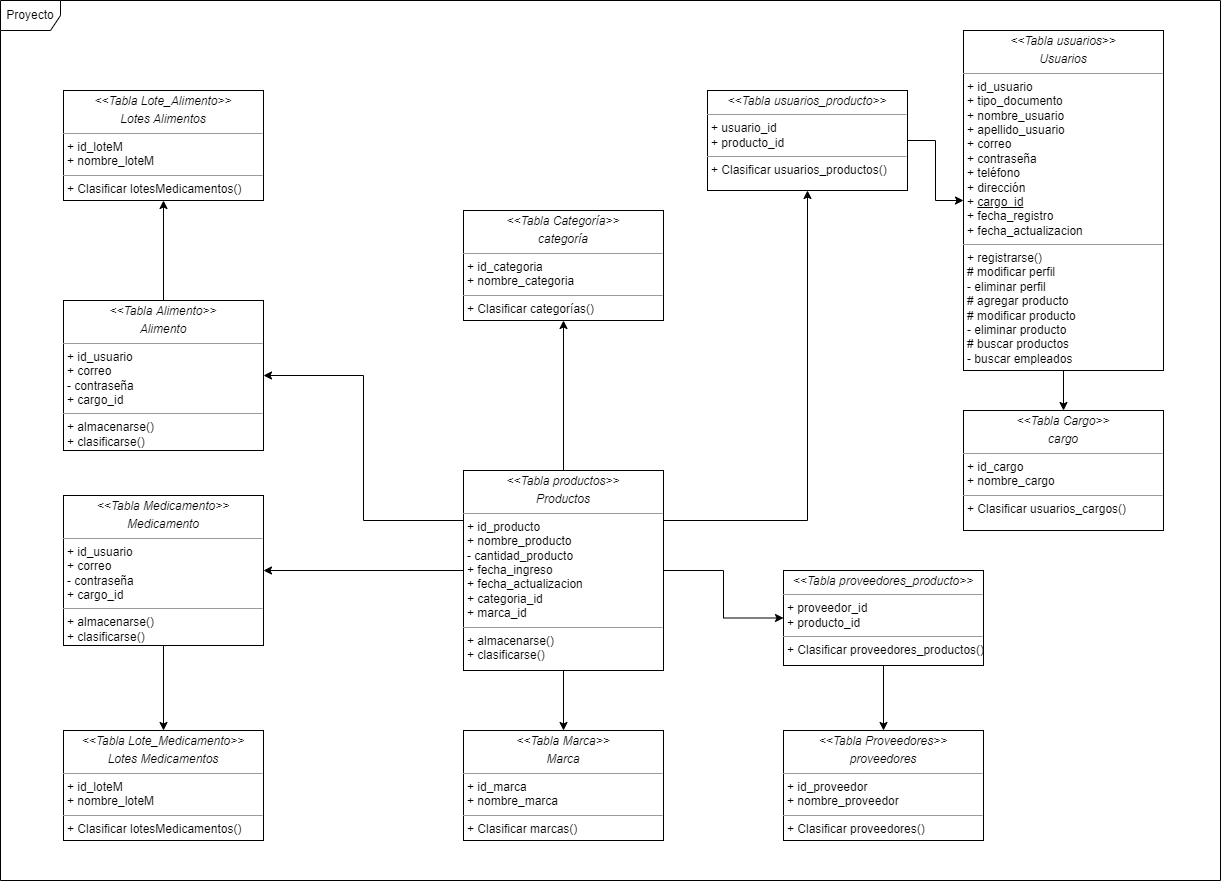

The diagram above was exported from draw.io. Its source (the exported page's mxGraphModel, read from the mxfile embedded in the PNG):
<mxGraphModel dx="2205" dy="1961" grid="1" gridSize="10" guides="1" tooltips="1" connect="1" arrows="1" fold="1" page="1" pageScale="1" pageWidth="827" pageHeight="1169" math="0" shadow="0">
  <root>
    <mxCell id="0" />
    <mxCell id="1" parent="0" />
    <mxCell id="cz_8SQj_i6xYwKN2fN7J-1" style="edgeStyle=orthogonalEdgeStyle;rounded=0;orthogonalLoop=1;jettySize=auto;html=1;entryX=0.5;entryY=1;entryDx=0;entryDy=0;" parent="1" source="xotEILK0sl-qoKc9JmO2-2" target="frGcF5RUyPAbRCpic3ID-2" edge="1">
      <mxGeometry relative="1" as="geometry" />
    </mxCell>
    <mxCell id="cz_8SQj_i6xYwKN2fN7J-2" style="edgeStyle=orthogonalEdgeStyle;rounded=0;orthogonalLoop=1;jettySize=auto;html=1;entryX=0.5;entryY=0;entryDx=0;entryDy=0;" parent="1" source="xotEILK0sl-qoKc9JmO2-2" target="frGcF5RUyPAbRCpic3ID-4" edge="1">
      <mxGeometry relative="1" as="geometry" />
    </mxCell>
    <mxCell id="cz_8SQj_i6xYwKN2fN7J-3" style="edgeStyle=orthogonalEdgeStyle;rounded=0;orthogonalLoop=1;jettySize=auto;html=1;entryX=0;entryY=0.5;entryDx=0;entryDy=0;" parent="1" source="xotEILK0sl-qoKc9JmO2-2" target="frGcF5RUyPAbRCpic3ID-1" edge="1">
      <mxGeometry relative="1" as="geometry" />
    </mxCell>
    <mxCell id="cz_8SQj_i6xYwKN2fN7J-5" style="edgeStyle=orthogonalEdgeStyle;rounded=0;orthogonalLoop=1;jettySize=auto;html=1;exitX=1;exitY=0.25;exitDx=0;exitDy=0;entryX=0.5;entryY=1;entryDx=0;entryDy=0;" parent="1" source="xotEILK0sl-qoKc9JmO2-2" target="z6yO0nCPpbK2yeyvns0o-2" edge="1">
      <mxGeometry relative="1" as="geometry">
        <Array as="points">
          <mxPoint x="414" y="120" />
        </Array>
      </mxGeometry>
    </mxCell>
    <mxCell id="cz_8SQj_i6xYwKN2fN7J-9" style="edgeStyle=orthogonalEdgeStyle;rounded=0;orthogonalLoop=1;jettySize=auto;html=1;" parent="1" source="xotEILK0sl-qoKc9JmO2-2" target="xotEILK0sl-qoKc9JmO2-3" edge="1">
      <mxGeometry relative="1" as="geometry" />
    </mxCell>
    <mxCell id="cz_8SQj_i6xYwKN2fN7J-11" style="edgeStyle=orthogonalEdgeStyle;rounded=0;orthogonalLoop=1;jettySize=auto;html=1;exitX=0;exitY=0.25;exitDx=0;exitDy=0;entryX=1;entryY=0.5;entryDx=0;entryDy=0;" parent="1" source="xotEILK0sl-qoKc9JmO2-2" target="frGcF5RUyPAbRCpic3ID-7" edge="1">
      <mxGeometry relative="1" as="geometry" />
    </mxCell>
    <mxCell id="xotEILK0sl-qoKc9JmO2-2" value="&lt;p style=&quot;margin: 0px ; margin-top: 4px ; text-align: center&quot;&gt;&lt;i&gt;&amp;lt;&amp;lt;Tabla productos&amp;gt;&amp;gt;&lt;/i&gt;&lt;i&gt;&lt;br&gt;&lt;/i&gt;&lt;/p&gt;&lt;p style=&quot;margin: 0px ; margin-top: 4px ; text-align: center&quot;&gt;&lt;i&gt;Productos&lt;/i&gt;&lt;/p&gt;&lt;hr size=&quot;1&quot;&gt;&lt;p style=&quot;margin: 0px ; margin-left: 4px&quot;&gt;+ id_producto&lt;/p&gt;&lt;p style=&quot;margin: 0px ; margin-left: 4px&quot;&gt;+ nombre_producto&lt;/p&gt;&lt;p style=&quot;margin: 0px ; margin-left: 4px&quot;&gt;- cantidad_producto&lt;/p&gt;&lt;p style=&quot;margin: 0px ; margin-left: 4px&quot;&gt;+ fecha_ingreso&lt;br&gt;&lt;/p&gt;&lt;p style=&quot;margin: 0px ; margin-left: 4px&quot;&gt;+ fecha_actualizacion&lt;/p&gt;&lt;p style=&quot;margin: 0px ; margin-left: 4px&quot;&gt;+ categoria_id&lt;br&gt;&lt;/p&gt;&lt;p style=&quot;margin: 0px ; margin-left: 4px&quot;&gt;+ marca_id&lt;br&gt;&lt;/p&gt;&lt;hr size=&quot;1&quot;&gt;&lt;p style=&quot;margin: 0px ; margin-left: 4px&quot;&gt;+ almacenarse()&lt;br&gt;&lt;/p&gt;&lt;p style=&quot;margin: 0px ; margin-left: 4px&quot;&gt;+ clasificarse()&lt;/p&gt;" style="verticalAlign=top;align=left;overflow=fill;fontSize=12;fontFamily=Helvetica;html=1;" parent="1" vertex="1">
      <mxGeometry x="70" y="70" width="200" height="200" as="geometry" />
    </mxCell>
    <mxCell id="cz_8SQj_i6xYwKN2fN7J-10" style="edgeStyle=orthogonalEdgeStyle;rounded=0;orthogonalLoop=1;jettySize=auto;html=1;entryX=0.5;entryY=0;entryDx=0;entryDy=0;" parent="1" source="xotEILK0sl-qoKc9JmO2-3" target="frGcF5RUyPAbRCpic3ID-5" edge="1">
      <mxGeometry relative="1" as="geometry" />
    </mxCell>
    <mxCell id="xotEILK0sl-qoKc9JmO2-3" value="&lt;p style=&quot;margin: 0px ; margin-top: 4px ; text-align: center&quot;&gt;&lt;i&gt;&amp;lt;&amp;lt;Tabla Medicamento&amp;gt;&amp;gt;&lt;/i&gt;&lt;i&gt;&lt;br&gt;&lt;/i&gt;&lt;/p&gt;&lt;p style=&quot;margin: 0px ; margin-top: 4px ; text-align: center&quot;&gt;&lt;i&gt;Medicamento&lt;/i&gt;&lt;/p&gt;&lt;hr size=&quot;1&quot;&gt;&lt;p style=&quot;margin: 0px ; margin-left: 4px&quot;&gt;+ id_usuario&lt;br&gt;&lt;/p&gt;&lt;p style=&quot;margin: 0px ; margin-left: 4px&quot;&gt;+ correo&lt;/p&gt;&lt;p style=&quot;margin: 0px ; margin-left: 4px&quot;&gt;- contraseña&lt;/p&gt;&lt;p style=&quot;margin: 0px ; margin-left: 4px&quot;&gt;+ cargo_id&lt;/p&gt;&lt;hr size=&quot;1&quot;&gt;&lt;p style=&quot;margin: 0px ; margin-left: 4px&quot;&gt;+ almacenarse()&lt;/p&gt;&lt;p style=&quot;margin: 0px ; margin-left: 4px&quot;&gt;&lt;span style=&quot;background-color: initial;&quot;&gt;+ clasificarse()&lt;/span&gt;&lt;/p&gt;" style="verticalAlign=top;align=left;overflow=fill;fontSize=12;fontFamily=Helvetica;html=1;" parent="1" vertex="1">
      <mxGeometry x="-330" y="95" width="200" height="150" as="geometry" />
    </mxCell>
    <mxCell id="cz_8SQj_i6xYwKN2fN7J-7" style="edgeStyle=orthogonalEdgeStyle;rounded=0;orthogonalLoop=1;jettySize=auto;html=1;entryX=0.5;entryY=0;entryDx=0;entryDy=0;" parent="1" source="xotEILK0sl-qoKc9JmO2-10" target="frGcF5RUyPAbRCpic3ID-3" edge="1">
      <mxGeometry relative="1" as="geometry" />
    </mxCell>
    <mxCell id="xotEILK0sl-qoKc9JmO2-10" value="&lt;p style=&quot;margin: 0px ; margin-top: 4px ; text-align: center&quot;&gt;&lt;i&gt;&amp;lt;&amp;lt;Tabla usuarios&amp;gt;&amp;gt;&lt;/i&gt;&lt;/p&gt;&lt;p style=&quot;margin: 0px ; margin-top: 4px ; text-align: center&quot;&gt;&lt;i&gt;Usuarios&lt;/i&gt;&lt;/p&gt;&lt;hr size=&quot;1&quot;&gt;&lt;p style=&quot;margin: 0px 0px 0px 4px&quot;&gt;+ id_usuario&lt;br&gt;&lt;/p&gt;&lt;p style=&quot;margin: 0px 0px 0px 4px&quot;&gt;+ tipo_documento&lt;/p&gt;&lt;p style=&quot;margin: 0px 0px 0px 4px&quot;&gt;+ nombre_usuario&lt;br&gt;+ apellido_usuario&lt;/p&gt;&lt;p style=&quot;margin: 0px 0px 0px 4px&quot;&gt;+ correo&lt;/p&gt;&lt;p style=&quot;margin: 0px 0px 0px 4px&quot;&gt;+ contraseña&lt;/p&gt;&lt;p style=&quot;margin: 0px 0px 0px 4px&quot;&gt;+ teléfono&lt;/p&gt;&lt;p style=&quot;margin: 0px 0px 0px 4px&quot;&gt;+ dirección&lt;/p&gt;&lt;p style=&quot;margin: 0px 0px 0px 4px&quot;&gt;+ &lt;u&gt;cargo_id&lt;/u&gt;&lt;/p&gt;&lt;p style=&quot;margin: 0px 0px 0px 4px&quot;&gt;+ fecha_registro&lt;br&gt;&lt;/p&gt;&lt;p style=&quot;margin: 0px 0px 0px 4px&quot;&gt;+ fecha_actualizacion&lt;/p&gt;&lt;hr size=&quot;1&quot;&gt;&lt;p style=&quot;margin: 0px 0px 0px 4px&quot;&gt;+ registrarse()&lt;/p&gt;&lt;p style=&quot;margin: 0px 0px 0px 4px&quot;&gt;# modificar perfil&lt;/p&gt;&lt;p style=&quot;margin: 0px 0px 0px 4px&quot;&gt;- eliminar perfil&lt;/p&gt;&lt;p style=&quot;margin: 0px 0px 0px 4px&quot;&gt;# agregar producto&lt;/p&gt;&lt;p style=&quot;margin: 0px 0px 0px 4px&quot;&gt;# modificar producto&lt;/p&gt;&lt;p style=&quot;margin: 0px 0px 0px 4px&quot;&gt;- eliminar producto&lt;/p&gt;&lt;p style=&quot;margin: 0px 0px 0px 4px&quot;&gt;# buscar productos&lt;/p&gt;&lt;p style=&quot;margin: 0px 0px 0px 4px&quot;&gt;- buscar empleados&lt;/p&gt;" style="verticalAlign=top;align=left;overflow=fill;fontSize=12;fontFamily=Helvetica;html=1;" parent="1" vertex="1">
      <mxGeometry x="570" y="-370" width="200" height="340" as="geometry" />
    </mxCell>
    <mxCell id="xotEILK0sl-qoKc9JmO2-26" value="&lt;p style=&quot;margin: 0px ; margin-top: 4px ; text-align: center&quot;&gt;&lt;i&gt;&amp;lt;&amp;lt;Tabla Proveedores&amp;gt;&amp;gt;&lt;/i&gt;&lt;i&gt;&lt;br&gt;&lt;/i&gt;&lt;/p&gt;&lt;p style=&quot;margin: 0px ; margin-top: 4px ; text-align: center&quot;&gt;&lt;i&gt;proveedores&lt;/i&gt;&lt;/p&gt;&lt;hr size=&quot;1&quot;&gt;&lt;p style=&quot;margin: 0px ; margin-left: 4px&quot;&gt;+ id_proveedor&lt;/p&gt;&lt;p style=&quot;margin: 0px ; margin-left: 4px&quot;&gt;+ nombre_proveedor&lt;/p&gt;&lt;hr size=&quot;1&quot;&gt;&lt;p style=&quot;margin: 0px ; margin-left: 4px&quot;&gt;&lt;span&gt;+ Clasificar proveedores()&lt;/span&gt;&lt;/p&gt;" style="verticalAlign=top;align=left;overflow=fill;fontSize=12;fontFamily=Helvetica;html=1;" parent="1" vertex="1">
      <mxGeometry x="390" y="330" width="200" height="110" as="geometry" />
    </mxCell>
    <mxCell id="xotEILK0sl-qoKc9JmO2-30" value="Proyecto" style="shape=umlFrame;whiteSpace=wrap;html=1;" parent="1" vertex="1">
      <mxGeometry x="-393" y="-400" width="1220" height="880" as="geometry" />
    </mxCell>
    <mxCell id="cz_8SQj_i6xYwKN2fN7J-6" style="edgeStyle=orthogonalEdgeStyle;rounded=0;orthogonalLoop=1;jettySize=auto;html=1;entryX=0;entryY=0.5;entryDx=0;entryDy=0;" parent="1" source="z6yO0nCPpbK2yeyvns0o-2" target="xotEILK0sl-qoKc9JmO2-10" edge="1">
      <mxGeometry relative="1" as="geometry" />
    </mxCell>
    <mxCell id="z6yO0nCPpbK2yeyvns0o-2" value="&lt;p style=&quot;margin: 0px ; margin-top: 4px ; text-align: center&quot;&gt;&lt;i&gt;&amp;lt;&amp;lt;Tabla usuarios_producto&amp;gt;&amp;gt;&lt;/i&gt;&lt;/p&gt;&lt;hr size=&quot;1&quot;&gt;&lt;p style=&quot;margin: 0px ; margin-left: 4px&quot;&gt;+ usuario_id&lt;/p&gt;&lt;p style=&quot;margin: 0px ; margin-left: 4px&quot;&gt;+ producto_id&lt;/p&gt;&lt;hr size=&quot;1&quot;&gt;&lt;p style=&quot;margin: 0px ; margin-left: 4px&quot;&gt;&lt;span&gt;+ Clasificar usuarios_productos()&lt;/span&gt;&lt;/p&gt;" style="verticalAlign=top;align=left;overflow=fill;fontSize=12;fontFamily=Helvetica;html=1;" parent="1" vertex="1">
      <mxGeometry x="314" y="-310" width="200" height="100" as="geometry" />
    </mxCell>
    <mxCell id="cz_8SQj_i6xYwKN2fN7J-4" style="edgeStyle=orthogonalEdgeStyle;rounded=0;orthogonalLoop=1;jettySize=auto;html=1;entryX=0.5;entryY=0;entryDx=0;entryDy=0;" parent="1" source="frGcF5RUyPAbRCpic3ID-1" target="xotEILK0sl-qoKc9JmO2-26" edge="1">
      <mxGeometry relative="1" as="geometry" />
    </mxCell>
    <mxCell id="frGcF5RUyPAbRCpic3ID-1" value="&lt;p style=&quot;margin: 0px ; margin-top: 4px ; text-align: center&quot;&gt;&lt;i&gt;&amp;lt;&amp;lt;Tabla proveedores_producto&amp;gt;&amp;gt;&lt;/i&gt;&lt;/p&gt;&lt;hr size=&quot;1&quot;&gt;&lt;p style=&quot;margin: 0px ; margin-left: 4px&quot;&gt;+ proveedor_id&lt;/p&gt;&lt;p style=&quot;margin: 0px ; margin-left: 4px&quot;&gt;+ producto_id&lt;/p&gt;&lt;hr size=&quot;1&quot;&gt;&lt;p style=&quot;margin: 0px ; margin-left: 4px&quot;&gt;&lt;span&gt;+ Clasificar proveedores_productos()&lt;/span&gt;&lt;/p&gt;" style="verticalAlign=top;align=left;overflow=fill;fontSize=12;fontFamily=Helvetica;html=1;" parent="1" vertex="1">
      <mxGeometry x="390" y="170" width="200" height="95" as="geometry" />
    </mxCell>
    <mxCell id="frGcF5RUyPAbRCpic3ID-2" value="&lt;p style=&quot;margin: 0px ; margin-top: 4px ; text-align: center&quot;&gt;&lt;i&gt;&amp;lt;&amp;lt;Tabla Categoría&amp;gt;&amp;gt;&lt;/i&gt;&lt;i&gt;&lt;br&gt;&lt;/i&gt;&lt;/p&gt;&lt;p style=&quot;margin: 0px ; margin-top: 4px ; text-align: center&quot;&gt;&lt;i&gt;categoría&lt;/i&gt;&lt;/p&gt;&lt;hr size=&quot;1&quot;&gt;&lt;p style=&quot;margin: 0px ; margin-left: 4px&quot;&gt;+ id_categoria&lt;/p&gt;&lt;p style=&quot;margin: 0px ; margin-left: 4px&quot;&gt;+ nombre_categoria&lt;/p&gt;&lt;hr size=&quot;1&quot;&gt;&lt;p style=&quot;margin: 0px ; margin-left: 4px&quot;&gt;&lt;span&gt;+ Clasificar categorías()&lt;/span&gt;&lt;/p&gt;" style="verticalAlign=top;align=left;overflow=fill;fontSize=12;fontFamily=Helvetica;html=1;" parent="1" vertex="1">
      <mxGeometry x="70" y="-190" width="200" height="110" as="geometry" />
    </mxCell>
    <mxCell id="frGcF5RUyPAbRCpic3ID-3" value="&lt;p style=&quot;margin: 0px ; margin-top: 4px ; text-align: center&quot;&gt;&lt;i&gt;&amp;lt;&amp;lt;Tabla Cargo&amp;gt;&amp;gt;&lt;/i&gt;&lt;i&gt;&lt;br&gt;&lt;/i&gt;&lt;/p&gt;&lt;p style=&quot;margin: 0px ; margin-top: 4px ; text-align: center&quot;&gt;&lt;i&gt;cargo&lt;/i&gt;&lt;/p&gt;&lt;hr size=&quot;1&quot;&gt;&lt;p style=&quot;margin: 0px ; margin-left: 4px&quot;&gt;+ id_cargo&lt;/p&gt;&lt;p style=&quot;margin: 0px ; margin-left: 4px&quot;&gt;+ nombre_cargo&lt;/p&gt;&lt;hr size=&quot;1&quot;&gt;&lt;p style=&quot;margin: 0px ; margin-left: 4px&quot;&gt;&lt;span&gt;+ Clasificar usuarios_cargos()&lt;/span&gt;&lt;/p&gt;" style="verticalAlign=top;align=left;overflow=fill;fontSize=12;fontFamily=Helvetica;html=1;" parent="1" vertex="1">
      <mxGeometry x="570" y="10" width="200" height="120" as="geometry" />
    </mxCell>
    <mxCell id="frGcF5RUyPAbRCpic3ID-4" value="&lt;p style=&quot;margin: 0px ; margin-top: 4px ; text-align: center&quot;&gt;&lt;i&gt;&amp;lt;&amp;lt;Tabla Marca&amp;gt;&amp;gt;&lt;/i&gt;&lt;i&gt;&lt;br&gt;&lt;/i&gt;&lt;/p&gt;&lt;p style=&quot;margin: 0px ; margin-top: 4px ; text-align: center&quot;&gt;&lt;i&gt;Marca&lt;/i&gt;&lt;/p&gt;&lt;hr size=&quot;1&quot;&gt;&lt;p style=&quot;margin: 0px ; margin-left: 4px&quot;&gt;+ id_marca&lt;/p&gt;&lt;p style=&quot;margin: 0px ; margin-left: 4px&quot;&gt;+ nombre_marca&lt;/p&gt;&lt;hr size=&quot;1&quot;&gt;&lt;p style=&quot;margin: 0px ; margin-left: 4px&quot;&gt;&lt;span&gt;+ Clasificar marcas()&lt;/span&gt;&lt;/p&gt;" style="verticalAlign=top;align=left;overflow=fill;fontSize=12;fontFamily=Helvetica;html=1;" parent="1" vertex="1">
      <mxGeometry x="70" y="330" width="200" height="110" as="geometry" />
    </mxCell>
    <mxCell id="frGcF5RUyPAbRCpic3ID-5" value="&lt;p style=&quot;margin: 0px ; margin-top: 4px ; text-align: center&quot;&gt;&lt;i&gt;&amp;lt;&amp;lt;Tabla Lote_Medicamento&amp;gt;&amp;gt;&lt;/i&gt;&lt;i&gt;&lt;br&gt;&lt;/i&gt;&lt;/p&gt;&lt;p style=&quot;margin: 0px ; margin-top: 4px ; text-align: center&quot;&gt;&lt;i&gt;Lotes Medicamentos&lt;/i&gt;&lt;/p&gt;&lt;hr size=&quot;1&quot;&gt;&lt;p style=&quot;margin: 0px ; margin-left: 4px&quot;&gt;+ id_loteM&lt;/p&gt;&lt;p style=&quot;margin: 0px ; margin-left: 4px&quot;&gt;+ nombre_loteM&lt;/p&gt;&lt;hr size=&quot;1&quot;&gt;&lt;p style=&quot;margin: 0px ; margin-left: 4px&quot;&gt;&lt;span&gt;+ Clasificar lotesMedicamentos()&lt;/span&gt;&lt;/p&gt;" style="verticalAlign=top;align=left;overflow=fill;fontSize=12;fontFamily=Helvetica;html=1;" parent="1" vertex="1">
      <mxGeometry x="-330" y="330" width="200" height="110" as="geometry" />
    </mxCell>
    <mxCell id="frGcF5RUyPAbRCpic3ID-6" value="&lt;p style=&quot;margin: 0px ; margin-top: 4px ; text-align: center&quot;&gt;&lt;i&gt;&amp;lt;&amp;lt;Tabla Lote_Alimento&amp;gt;&amp;gt;&lt;/i&gt;&lt;i&gt;&lt;br&gt;&lt;/i&gt;&lt;/p&gt;&lt;p style=&quot;margin: 0px ; margin-top: 4px ; text-align: center&quot;&gt;&lt;i&gt;Lotes Alimentos&lt;/i&gt;&lt;/p&gt;&lt;hr size=&quot;1&quot;&gt;&lt;p style=&quot;margin: 0px ; margin-left: 4px&quot;&gt;+ id_loteM&lt;/p&gt;&lt;p style=&quot;margin: 0px ; margin-left: 4px&quot;&gt;+ nombre_loteM&lt;/p&gt;&lt;hr size=&quot;1&quot;&gt;&lt;p style=&quot;margin: 0px ; margin-left: 4px&quot;&gt;&lt;span&gt;+ Clasificar lotesMedicamentos()&lt;/span&gt;&lt;/p&gt;" style="verticalAlign=top;align=left;overflow=fill;fontSize=12;fontFamily=Helvetica;html=1;" parent="1" vertex="1">
      <mxGeometry x="-330" y="-310" width="200" height="110" as="geometry" />
    </mxCell>
    <mxCell id="cz_8SQj_i6xYwKN2fN7J-12" style="edgeStyle=orthogonalEdgeStyle;rounded=0;orthogonalLoop=1;jettySize=auto;html=1;entryX=0.5;entryY=1;entryDx=0;entryDy=0;" parent="1" source="frGcF5RUyPAbRCpic3ID-7" target="frGcF5RUyPAbRCpic3ID-6" edge="1">
      <mxGeometry relative="1" as="geometry" />
    </mxCell>
    <mxCell id="frGcF5RUyPAbRCpic3ID-7" value="&lt;p style=&quot;margin: 0px ; margin-top: 4px ; text-align: center&quot;&gt;&lt;i&gt;&amp;lt;&amp;lt;Tabla Alimento&amp;gt;&amp;gt;&lt;/i&gt;&lt;i&gt;&lt;br&gt;&lt;/i&gt;&lt;/p&gt;&lt;p style=&quot;margin: 0px ; margin-top: 4px ; text-align: center&quot;&gt;&lt;i&gt;Alimento&lt;/i&gt;&lt;/p&gt;&lt;hr size=&quot;1&quot;&gt;&lt;p style=&quot;margin: 0px ; margin-left: 4px&quot;&gt;+ id_usuario&lt;br&gt;&lt;/p&gt;&lt;p style=&quot;margin: 0px ; margin-left: 4px&quot;&gt;+ correo&lt;/p&gt;&lt;p style=&quot;margin: 0px ; margin-left: 4px&quot;&gt;- contraseña&lt;/p&gt;&lt;p style=&quot;margin: 0px ; margin-left: 4px&quot;&gt;+ cargo_id&lt;/p&gt;&lt;hr size=&quot;1&quot;&gt;&lt;p style=&quot;margin: 0px 0px 0px 4px;&quot;&gt;+ almacenarse()&lt;/p&gt;&lt;p style=&quot;margin: 0px 0px 0px 4px;&quot;&gt;&lt;span style=&quot;background-color: initial;&quot;&gt;+ clasificarse()&lt;/span&gt;&lt;/p&gt;" style="verticalAlign=top;align=left;overflow=fill;fontSize=12;fontFamily=Helvetica;html=1;" parent="1" vertex="1">
      <mxGeometry x="-330" y="-100" width="200" height="150" as="geometry" />
    </mxCell>
  </root>
</mxGraphModel>